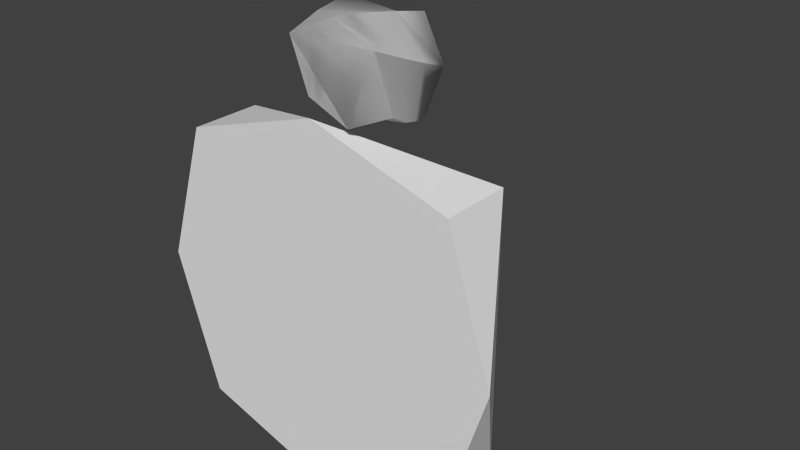 # Source: tower-colon4.blend  (saved by Blender 2.78.0; exported with 4.5.12 LTS)
import bpy
from mathutils import Matrix  # noqa: F401  (used for matrix-valued properties, if any)

bpy.ops.wm.read_factory_settings(use_empty=True)
scene = bpy.context.scene
scene.name = 'Scene'

# ---- collections
col_collection_2 = bpy.data.collections.new('Collection 2'); scene.collection.children.link(col_collection_2)

# ---- materials (node trees are filled in below, after node groups)
mat_tower_colonmarmol = bpy.data.materials.new('tower-colonMarmol')
mat_tower_colonmarmol.alpha_threshold = 0.0
mat_tower_colonmarmol.use_transparent_shadow = False
mat_tower_colonmarmol.preview_render_type = 'SHADERBALL'
mat_tower_colonmarmol.roughness = 0.5
mat_tower_colonmarmol.specular_intensity = 0.4

# ---- material node trees

# ---- world
world_world = bpy.data.worlds.new('World'); scene.world = world_world
world_world.color = (0.05088, 0.05088, 0.05088)
world_world.use_sun_shadow = False
world_world.sun_shadow_jitter_overblur = 0.0
world_world.cycles.sampling_method = 'NONE'
world_world.cycles.sample_map_resolution = 256

# ---- meshes
me_cube_002 = bpy.data.meshes.new('Cube.002')
me_cube_002.from_pydata([(-2.022, -0.04396, 2.341), (-2.022, 1.014, 2.341), (-2.022, -0.04396, -1.84), (-2.022, 1.014, -1.84), (2.16, -0.04394, 2.341), (2.16, 1.014, 2.341), (2.16, -0.04394, -1.84), (2.16, 1.014, -1.84), (2.817, -0.04394, 0.2506), (1.074, -0.01582, 4.033), (-0.9035, 2.233, 1.241), (-1.625, 1.022, 1.962), (1.01, 2.233, -0.6726), (1.732, 1.022, -1.394), (0.06914, -0.04395, 2.998), (0.4538, -0.01474, 4.294), (1.01, 2.233, 1.241), (-2.679, -0.04396, 0.2506), (1.211, 0.3614, 3.11), (1.732, 1.022, 1.962), (0.06914, -0.04395, -2.497), (1.331, -0.001675, 3.308), (-0.9035, 2.233, -0.6726), (-1.625, 1.022, -1.394), (-0.5376, 2.242, 0.6425), (-0.5376, 2.242, -0.03038), (-0.3839, 2.956, -0.4399), (0.6009, 2.242, 0.6425), (0.6009, 2.242, -0.03038), (0.03165, 2.242, -0.5479), (-0.3019, 2.956, 0.877), (0.03165, 2.242, 1.16), (-0.6294, 2.956, 0.2892), (-0.6134, 2.599, 0.1608), (-0.4067, 2.599, 0.8011), (-0.6233, 3.313, 0.3968), (-0.2307, 2.599, -0.5066), (-0.4995, 3.313, -0.3625), (0.47, 2.599, -0.189), (0.6767, 2.599, 0.4513), (0.294, 2.599, 1.119), (0.3652, 2.956, -0.2649), (0.6927, 2.956, 0.3229), (0.4472, 2.956, 1.052), (-0.2048, 3.313, 0.9236), (1.331, -0.001675, 3.308), (1.074, -0.01582, 4.033), (0.4538, -0.01474, 4.294), (1.211, 0.3614, 3.11), (1.167, 0.3438, 3.878), (0.4505, 0.373, 2.994), (0.0127, 0.01521, 3.245), (1.07, 0.7232, 2.977), (0.6329, 0.01413, 2.984), (1.208, 0.7037, 3.734), (0.8002, 0.6958, 4.268), (0.923, 1.084, 2.894), (0.6446, 0.3399, 4.301), (1.214, 1.064, 3.605), (0.1866, 1.087, 3.116), (-0.1049, 0.7227, 3.578), (0.3032, 0.7306, 3.043), (-0.1158, 0.3515, 4.185), (0.9252, 1.053, 4.213), (-0.07219, 0.3691, 3.417), (-0.2437, 0.001065, 3.97), (-0.1027, 1.076, 3.723), (0.0338, 0.7032, 4.335), (1.167, 0.3438, 3.878), (0.4505, 0.373, 2.994), (0.0127, 0.01521, 3.245), (1.07, 0.7232, 2.977), (0.6329, 0.01413, 2.984), (1.208, 0.7037, 3.734), (0.8002, 0.6958, 4.268), (0.923, 1.084, 2.894), (0.6446, 0.3399, 4.301), (1.214, 1.064, 3.605), (0.1866, 1.087, 3.116), (-0.1049, 0.7227, 3.578), (0.3032, 0.7306, 3.043), (-0.1158, 0.3515, 4.185), (0.9252, 1.053, 4.213), (-0.07219, 0.3691, 3.417), (-0.2437, 0.001065, 3.97), (-0.1027, 1.076, 3.723), (0.0338, 0.7032, 4.335)], [], [(1, 3, 17), (5, 4, 8), (7, 5, 8), (0, 4, 14), (2, 6, 4, 0), (7, 3, 1, 5), (11, 10, 22, 23), (6, 7, 8), (23, 22, 12, 13), (4, 6, 8), (3, 2, 17), (5, 1, 14), (4, 5, 14), (23, 13, 19, 11), (20, 7, 6), (2, 0, 17), (19, 16, 10, 11), (0, 1, 17), (13, 12, 16, 19), (6, 2, 20), (3, 7, 20), (2, 3, 20), (1, 0, 14), (12, 22, 10, 16), (29, 25, 33, 36), (31, 27, 39, 40), (29, 28, 27, 31), (28, 29, 36, 38), (24, 31, 40, 34), (25, 29, 31, 24), (27, 28, 38, 39), (25, 24, 34, 33), (36, 33, 32, 26), (40, 39, 42, 43), (38, 36, 26, 41), (34, 40, 43, 30), (39, 38, 41, 42), (33, 34, 30, 32), (26, 32, 35, 37), (32, 30, 44, 35), (35, 44, 37), (44, 30, 26, 37), (47, 46, 45, 53, 51, 65), (62, 65, 51, 64), (50, 53, 45, 48), (57, 47, 65, 62), (48, 45, 46, 49), (64, 51, 53, 50), (49, 46, 47, 57), (60, 64, 50, 61), (54, 49, 57, 55), (61, 50, 48, 52), (67, 62, 64, 60), (55, 57, 62, 67), (52, 48, 49, 54), (58, 54, 55, 63), (59, 61, 52, 56), (56, 52, 54, 58), (66, 60, 61, 59), (42, 41, 26, 30, 43), (15, 84, 70, 72, 21, 9), (81, 83, 70, 84), (69, 18, 21, 72), (76, 81, 84, 15), (18, 68, 9, 21), (83, 69, 72, 70), (68, 76, 15, 9), (79, 80, 69, 83), (73, 74, 76, 68), (80, 71, 18, 69), (86, 79, 83, 81), (74, 86, 81, 76), (71, 73, 68, 18), (77, 82, 74, 73), (78, 75, 71, 80), (75, 77, 73, 71), (85, 78, 80, 79), (86, 74, 79), (74, 82, 85, 79), (78, 85, 82, 77, 75)])
me_cube_002.polygons.foreach_set('use_smooth', [True] * 80)
me_cube_002.polygons.foreach_set('material_index', [1, 1, 1, 1, 1, 1, 1, 1, 1, 1, 1, 1, 1, 1, 1, 1, 1, 1, 1, 1, 1, 1, 1, 1, 1, 1, 1, 1, 1, 1, 1, 1, 1, 1, 1, 1, 1, 1, 1, 1, 1, 1, 1, 1, 1, 1, 1, 1, 1, 1, 1, 1, 1, 1, 1, 1, 1, 1, 1, 1, 1, 1, 1, 1, 1, 1, 1, 1, 1, 1, 1, 1, 1, 1, 1, 1, 1, 1, 1, 1])
_k = set([(0, 1), (0, 2), (0, 4), (0, 14), (0, 17), (1, 3), (1, 5), (1, 14), (1, 17), (2, 3), (2, 6), (2, 17), (2, 20), (3, 7), (3, 17), (3, 20), (4, 5), (4, 6), (4, 8), (4, 14), (5, 7), (5, 8), (5, 14), (6, 7), (6, 8), (6, 20), (7, 8), (7, 20), (9, 15), (9, 21), (9, 68), (15, 76), (15, 84), (18, 21), (18, 71), (21, 72), (24, 25), (24, 31), (24, 34), (25, 29), (25, 33), (26, 36), (26, 37), (27, 28), (27, 31), (27, 39), (28, 29), (28, 38), (29, 31), (29, 36), (30, 34), (30, 44), (31, 40), (32, 33), (32, 35), (38, 41), (39, 42), (40, 43), (45, 46), (45, 48), (45, 53), (46, 47), (46, 49), (47, 57), (47, 65), (48, 52), (49, 54), (50, 53), (50, 61), (51, 53), (51, 64), (51, 65), (52, 56), (54, 58), (55, 57), (55, 63), (59, 61), (60, 64), (60, 66), (62, 65), (62, 67), (68, 73), (69, 72), (69, 80), (70, 72), (70, 83), (70, 84), (71, 75), (73, 77), (74, 76), (74, 82), (78, 80), (79, 83), (79, 85), (81, 84), (81, 86)])
me_cube_002.attributes.new('sharp_edge', 'BOOLEAN', 'EDGE').data.foreach_set('value', [ (min(e.vertices), max(e.vertices)) in _k for e in me_cube_002.edges])
_uv = me_cube_002.uv_layers.new(name='UVMap')
_uv.uv.foreach_set('vector', [0.1738, 0.3978, 0.2898, 0.2387, 0.3478, 0.4774, 0.1759, 0.718, 0.2173, 0.7181, 0.2178, 0.9546, 0.1738, 0.07957, 0.05793, 0.2387, 6.562e-08, 1.04e-05, 0.4057, 0.2387, 0.5216, 0.3978, 0.3478, 0.4774, 0.5216, 0.07957, 0.6376, 0.2387, 0.5216, 0.3978, 0.4057, 0.2387, 0.1738, 0.07957, 0.2898, 0.2387, 0.1738, 0.3978, 0.05793, 0.2387, 0.0002769, 0.5408, 0.1211, 0.3758, 0.2754, 0.3523, 0.3921, 0.5324, 0.3014, 0.7095, 0.26, 0.7091, 0.3014, 0.4774, 0.3921, 0.5324, 0.2754, 0.3523, 0.2622, 0.1572, 0.3976, 0.0002769, 0.5216, 0.3978, 0.6376, 0.2387, 0.6955, 0.4774, 0.1316, 0.6975, 0.173, 0.697, 0.1755, 0.9463, 0.05793, 0.2387, 0.1738, 0.3978, 0.0, 0.4774, 0.2173, 0.7181, 0.1759, 0.718, 0.2185, 0.4774, 0.7054, 0.0002769, 0.7054, 0.41, 0.3981, 0.41, 0.3981, 0.0002769, 0.2989, 0.9535, 0.26, 0.7091, 0.3014, 0.7095, 0.5216, 0.07957, 0.4057, 0.2387, 0.3478, 1.049e-05, 0.0002769, 0.02389, 0.1299, 0.1852, 0.1211, 0.3758, 0.0002769, 0.5408, 0.26, 0.7191, 0.2185, 0.7194, 0.2583, 0.4774, 0.3976, 0.0002769, 0.2622, 0.1572, 0.1299, 0.1852, 0.0002769, 0.02389, 0.6376, 0.2387, 0.5216, 0.07957, 0.6955, 0.0, 0.2898, 0.2387, 0.1738, 0.07957, 0.3478, 0.0, 0.173, 0.697, 0.1316, 0.6975, 0.1759, 0.4774, 0.2185, 0.7194, 0.26, 0.7191, 0.2593, 0.9544, 0.3976, 0.5413, 0.3976, 0.7748, 0.2224, 0.7748, 0.2224, 0.5413, 0.6945, 0.5066, 0.7662, 0.5148, 0.7819, 0.5604, 0.7117, 0.5557, 0.4079, 0.4917, 0.4802, 0.5084, 0.4946, 0.5548, 0.421, 0.5431, 0.2219, 0.7509, 0.1745, 0.8204, 0.1129, 0.8204, 0.06556, 0.7509, 0.5433, 0.5125, 0.6162, 0.5109, 0.6352, 0.5566, 0.5605, 0.5571, 0.6162, 0.5109, 0.6945, 0.5066, 0.7117, 0.5557, 0.6352, 0.5566, 0.1745, 0.6809, 0.2219, 0.7503, 0.06556, 0.7503, 0.1129, 0.6809, 0.7662, 0.5148, 0.8257, 0.5186, 0.8414, 0.5643, 0.7819, 0.5604, 0.4802, 0.5084, 0.5433, 0.5125, 0.5605, 0.5571, 0.4946, 0.5548, 0.7117, 0.5557, 0.7819, 0.5604, 0.7911, 0.6051, 0.7215, 0.602, 0.421, 0.5431, 0.4946, 0.5548, 0.5025, 0.5999, 0.4281, 0.5902, 0.5605, 0.5571, 0.6352, 0.5566, 0.6456, 0.6017, 0.57, 0.6017, 0.6352, 0.5566, 0.7117, 0.5557, 0.7215, 0.602, 0.6456, 0.6017, 0.7819, 0.5604, 0.8414, 0.5643, 0.8503, 0.6091, 0.7911, 0.6051, 0.4946, 0.5548, 0.5605, 0.5571, 0.57, 0.6017, 0.5025, 0.5999, 0.7215, 0.602, 0.7911, 0.6051, 0.7987, 0.6495, 0.7292, 0.6476, 0.5025, 0.5999, 0.57, 0.6017, 0.5773, 0.6461, 0.5087, 0.6447, 0.7987, 0.6495, 0.5773, 0.6461, 0.7292, 0.6476, 0.5773, 0.6461, 0.6456, 0.6017, 0.7215, 0.602, 0.7292, 0.6476, 0.1129, 0.6803, 0.1745, 0.6803, 0.2219, 0.6108, 0.1745, 0.5413, 0.1129, 0.5413, 0.06556, 0.6108, 0.7772, 0.9217, 0.7924, 0.9698, 0.8512, 0.9695, 0.8449, 0.9203, 0.6933, 0.9196, 0.7044, 0.9683, 0.7924, 0.9698, 0.7772, 0.9217, 0.6185, 0.9143, 0.631, 0.9606, 0.7044, 0.9683, 0.6933, 0.9196, 0.4786, 0.9112, 0.4962, 0.9583, 0.5673, 0.9563, 0.5518, 0.9118, 0.5518, 0.9118, 0.5673, 0.9563, 0.631, 0.9606, 0.6185, 0.9143, 0.8437, 0.9203, 0.8512, 0.9695, 0.9155, 0.9664, 0.9015, 0.9209, 0.5397, 0.8671, 0.5518, 0.9118, 0.6185, 0.9143, 0.6081, 0.8688, 0.8361, 0.8701, 0.8437, 0.9203, 0.9015, 0.9209, 0.8901, 0.8758, 0.6838, 0.8725, 0.6933, 0.9196, 0.7772, 0.9217, 0.7648, 0.8747, 0.7648, 0.8747, 0.7772, 0.9217, 0.8449, 0.9203, 0.8361, 0.8701, 0.6081, 0.8688, 0.6185, 0.9143, 0.6933, 0.9196, 0.6838, 0.8725, 0.4652, 0.8644, 0.4786, 0.9112, 0.5518, 0.9118, 0.5397, 0.8671, 0.8249, 0.8259, 0.8361, 0.8701, 0.8901, 0.8758, 0.8805, 0.8309, 0.6753, 0.8262, 0.6838, 0.8725, 0.7648, 0.8747, 0.7543, 0.8282, 0.4547, 0.8179, 0.4652, 0.8644, 0.5397, 0.8671, 0.5298, 0.8224, 0.5298, 0.8224, 0.5397, 0.8671, 0.6081, 0.8688, 0.5992, 0.8237, 0.5025, 0.5999, 0.57, 0.6017, 0.6456, 0.6017, 0.6456, 0.6017, 0.4281, 0.5902, 0.1129, 0.6803, 0.06556, 0.6108, 0.1129, 0.5413, 0.1745, 0.5413, 0.2219, 0.6108, 0.1745, 0.6803, 0.7772, 0.9217, 0.8449, 0.9203, 0.8512, 0.9695, 0.7924, 0.9698, 0.6933, 0.9196, 0.7772, 0.9217, 0.7924, 0.9698, 0.7044, 0.9683, 0.6185, 0.9143, 0.6933, 0.9196, 0.7044, 0.9683, 0.631, 0.9606, 0.4786, 0.9112, 0.5518, 0.9118, 0.5673, 0.9563, 0.4962, 0.9583, 0.5518, 0.9118, 0.6185, 0.9143, 0.631, 0.9606, 0.5673, 0.9563, 0.8437, 0.9203, 0.9015, 0.9209, 0.9155, 0.9664, 0.8512, 0.9695, 0.5397, 0.8671, 0.6081, 0.8688, 0.6185, 0.9143, 0.5518, 0.9118, 0.8361, 0.8701, 0.8901, 0.8758, 0.9015, 0.9209, 0.8437, 0.9203, 0.6838, 0.8725, 0.7648, 0.8747, 0.7772, 0.9217, 0.6933, 0.9196, 0.7648, 0.8747, 0.8361, 0.8701, 0.8449, 0.9203, 0.7772, 0.9217, 0.6081, 0.8688, 0.6838, 0.8725, 0.6933, 0.9196, 0.6185, 0.9143, 0.4652, 0.8644, 0.5397, 0.8671, 0.5518, 0.9118, 0.4786, 0.9112, 0.8249, 0.8259, 0.8805, 0.8309, 0.8901, 0.8758, 0.8361, 0.8701, 0.6753, 0.8262, 0.7543, 0.8282, 0.7648, 0.8747, 0.6838, 0.8725, 0.4547, 0.8179, 0.5298, 0.8224, 0.5397, 0.8671, 0.4652, 0.8644, 0.5298, 0.8224, 0.5992, 0.8237, 0.6081, 0.8688, 0.5397, 0.8671, 0.7648, 0.8747, 0.6081, 0.8688, 0.8361, 0.8701, 0.6081, 0.8688, 0.8805, 0.8309, 0.5298, 0.8224, 0.8361, 0.8701, 0.5992, 0.8237, 0.5298, 0.8224, 0.8805, 0.8309, 0.8249, 0.8259, 0.4547, 0.8179])
me_cube_002.materials.append(None)
me_cube_002.materials.append(mat_tower_colonmarmol)
me_cube_002.use_remesh_preserve_volume = False
me_cube_002.use_remesh_preserve_attributes = False
me_cube_002.use_mirror_vertex_groups = False
me_cube_002.update()

# ---- objects
ob_tower_colon = bpy.data.objects.new('tower-colon', me_cube_002)

# ---- transforms, parenting, visibility, modifiers, constraints
ob_tower_colon.location = (0.0, 0.0, 0.0)
ob_tower_colon.lineart.crease_threshold = 0.0
_vg = ob_tower_colon.vertex_groups.new(name='Espalda')
_vg = ob_tower_colon.vertex_groups.new(name='Hombro_izq')
_vg = ob_tower_colon.vertex_groups.new(name='AnteBrazo_izq')
_vg = ob_tower_colon.vertex_groups.new(name='Brazo_izq')
_vg = ob_tower_colon.vertex_groups.new(name='menique_izq')
_vg = ob_tower_colon.vertex_groups.new(name='Bone.006')
_vg = ob_tower_colon.vertex_groups.new(name='Bone.016')
_vg = ob_tower_colon.vertex_groups.new(name='anular_izq')
_vg = ob_tower_colon.vertex_groups.new(name='Bone.008')
_vg = ob_tower_colon.vertex_groups.new(name='Bone.015')
_vg = ob_tower_colon.vertex_groups.new(name='corazon_izq')
_vg = ob_tower_colon.vertex_groups.new(name='Bone.010')
_vg = ob_tower_colon.vertex_groups.new(name='Bone.014')
_vg = ob_tower_colon.vertex_groups.new(name='indice_izq')
_vg = ob_tower_colon.vertex_groups.new(name='Bone.012')
_vg = ob_tower_colon.vertex_groups.new(name='Bone.013')
_vg = ob_tower_colon.vertex_groups.new(name='pulgar_izq')
_vg = ob_tower_colon.vertex_groups.new(name='Bone.018')
_vg = ob_tower_colon.vertex_groups.new(name='Cabeza')
_vg = ob_tower_colon.vertex_groups.new(name='Espalda.007')
_vg = ob_tower_colon.vertex_groups.new(name='Espalda.008')
_vg = ob_tower_colon.vertex_groups.new(name='Espalda.009')
_vg = ob_tower_colon.vertex_groups.new(name='Espalda.010')
_vg = ob_tower_colon.vertex_groups.new(name='Espalda.015')
_vg = ob_tower_colon.vertex_groups.new(name='Espalda.011')
_vg = ob_tower_colon.vertex_groups.new(name='Espalda.016')
_vg = ob_tower_colon.vertex_groups.new(name='Espalda.012')
_vg = ob_tower_colon.vertex_groups.new(name='Espalda.017')
_vg = ob_tower_colon.vertex_groups.new(name='Espalda.013')
_vg = ob_tower_colon.vertex_groups.new(name='Espalda.018')
_vg = ob_tower_colon.vertex_groups.new(name='Espalda.014')
_vg = ob_tower_colon.vertex_groups.new(name='Espalda.019')
_vg = ob_tower_colon.vertex_groups.new(name='Espalda.001')
_vg = ob_tower_colon.vertex_groups.new(name='Espalda.002')
_vg = ob_tower_colon.vertex_groups.new(name='Espalda.003')
_vg = ob_tower_colon.vertex_groups.new(name='Espalda.004')
_vg = ob_tower_colon.vertex_groups.new(name='Espalda.005')
_vg = ob_tower_colon.vertex_groups.new(name='Espalda.006')
_m = ob_tower_colon.modifiers.new('Armature', 'ARMATURE')

# ---- collection membership
col_collection_2.objects.link(ob_tower_colon)

# ---- scene / render settings (as saved in the file)
scene.frame_start = 0; scene.frame_end = 250; scene.frame_set(71)
scene.render.engine = 'BLENDER_EEVEE_NEXT'
scene.render.resolution_percentage = 50
scene.render.dither_intensity = 0.0
scene.render.bake_margin = 10
scene.cycles.use_denoising = False
scene.cycles.samples = 10
scene.cycles.sampling_pattern = 'TABULATED_SOBOL'
scene.cycles.light_sampling_threshold = 0.0
scene.cycles.use_adaptive_sampling = False
scene.cycles.use_light_tree = False
scene.cycles.blur_glossy = 0.0
scene.cycles.pixel_filter_type = 'GAUSSIAN'
scene.cycles.sample_clamp_indirect = 0.0
scene.view_settings.view_transform = 'Standard'
bpy.context.view_layer.update()

# ---- added for rendering (the .blend has no active camera and no usable light): camera, sun
cam_auto = bpy.data.cameras.new('AutoCamera')
cam_auto.lens = 50.0
cam_auto.sensor_width = 36.0
cam_auto.clip_end = 1000.0
ob_auto_camera = bpy.data.objects.new('AutoCamera', cam_auto)
scene.collection.objects.link(ob_auto_camera)
ob_auto_camera.location = (8.75575, -8.78945, 7.86801)
ob_auto_camera.rotation_euler = (1.09748, -7.21219e-08, 0.694738)
scene.camera = ob_auto_camera
light_auto_sun = bpy.data.lights.new('AutoSun', 'SUN')
light_auto_sun.energy = 3.0
light_auto_sun.angle = 0.0523599
ob_auto_sun = bpy.data.objects.new('AutoSun', light_auto_sun)
scene.collection.objects.link(ob_auto_sun)
ob_auto_sun.rotation_euler = (0.872665, 0.174533, 0.523599)
bpy.context.view_layer.update()
